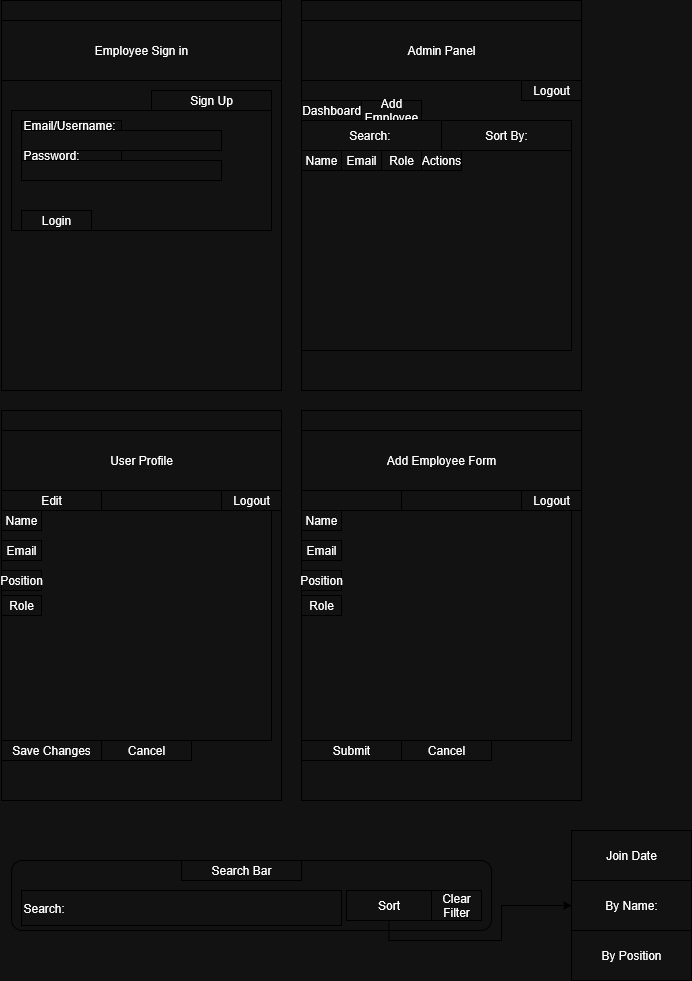

The diagram above was exported from draw.io. Its source (the exported page's mxGraphModel, read from the mxfile embedded in the PNG):
<mxGraphModel dx="1426" dy="751" grid="1" gridSize="10" guides="1" tooltips="1" connect="1" arrows="1" fold="1" page="1" pageScale="1" pageWidth="850" pageHeight="1100" math="0" shadow="0">
  <root>
    <mxCell id="0" />
    <mxCell id="1" parent="0" />
    <mxCell id="aLYpsKfO4rEWGQgOX1hJ-1" value="" style="rounded=0;whiteSpace=wrap;html=1;" parent="1" vertex="1">
      <mxGeometry x="20" y="90" width="280" height="390" as="geometry" />
    </mxCell>
    <mxCell id="aLYpsKfO4rEWGQgOX1hJ-2" value="" style="rounded=0;whiteSpace=wrap;html=1;" parent="1" vertex="1">
      <mxGeometry x="320" y="90" width="280" height="390" as="geometry" />
    </mxCell>
    <mxCell id="aLYpsKfO4rEWGQgOX1hJ-7" value="Employee Sign in" style="rounded=0;whiteSpace=wrap;html=1;" parent="1" vertex="1">
      <mxGeometry x="20" y="110" width="280" height="60" as="geometry" />
    </mxCell>
    <mxCell id="aLYpsKfO4rEWGQgOX1hJ-8" value="" style="rounded=0;whiteSpace=wrap;html=1;" parent="1" vertex="1">
      <mxGeometry x="30" y="200" width="260" height="120" as="geometry" />
    </mxCell>
    <mxCell id="aLYpsKfO4rEWGQgOX1hJ-9" value="Email/Username:" style="rounded=0;whiteSpace=wrap;html=1;align=left;" parent="1" vertex="1">
      <mxGeometry x="40" y="210" width="100" height="10" as="geometry" />
    </mxCell>
    <mxCell id="aLYpsKfO4rEWGQgOX1hJ-10" value="Password:" style="rounded=0;whiteSpace=wrap;html=1;align=left;" parent="1" vertex="1">
      <mxGeometry x="40" y="240" width="100" height="10" as="geometry" />
    </mxCell>
    <mxCell id="aLYpsKfO4rEWGQgOX1hJ-11" value="Login" style="rounded=0;whiteSpace=wrap;html=1;" parent="1" vertex="1">
      <mxGeometry x="40" y="300" width="70" height="20" as="geometry" />
    </mxCell>
    <mxCell id="aLYpsKfO4rEWGQgOX1hJ-12" value="Sign Up" style="rounded=0;whiteSpace=wrap;html=1;" parent="1" vertex="1">
      <mxGeometry x="170" y="180" width="120" height="20" as="geometry" />
    </mxCell>
    <mxCell id="jRy2CrO3xWuoGgYR8BPZ-1" value="" style="rounded=0;whiteSpace=wrap;html=1;" parent="1" vertex="1">
      <mxGeometry x="40" y="220" width="200" height="20" as="geometry" />
    </mxCell>
    <mxCell id="jRy2CrO3xWuoGgYR8BPZ-2" value="" style="rounded=0;whiteSpace=wrap;html=1;" parent="1" vertex="1">
      <mxGeometry x="40" y="250" width="200" height="20" as="geometry" />
    </mxCell>
    <mxCell id="jRy2CrO3xWuoGgYR8BPZ-3" value="Admin Panel" style="rounded=0;whiteSpace=wrap;html=1;" parent="1" vertex="1">
      <mxGeometry x="320" y="110" width="280" height="60" as="geometry" />
    </mxCell>
    <mxCell id="jRy2CrO3xWuoGgYR8BPZ-4" value="Dashboard" style="rounded=0;whiteSpace=wrap;html=1;" parent="1" vertex="1">
      <mxGeometry x="320" y="190" width="60" height="20" as="geometry" />
    </mxCell>
    <mxCell id="jRy2CrO3xWuoGgYR8BPZ-6" value="Add Employee" style="rounded=0;whiteSpace=wrap;html=1;" parent="1" vertex="1">
      <mxGeometry x="380" y="190" width="60" height="20" as="geometry" />
    </mxCell>
    <mxCell id="jRy2CrO3xWuoGgYR8BPZ-7" value="Logout" style="rounded=0;whiteSpace=wrap;html=1;" parent="1" vertex="1">
      <mxGeometry x="540" y="170" width="60" height="20" as="geometry" />
    </mxCell>
    <mxCell id="jRy2CrO3xWuoGgYR8BPZ-10" value="" style="rounded=0;whiteSpace=wrap;html=1;" parent="1" vertex="1">
      <mxGeometry x="320" y="210" width="270" height="230" as="geometry" />
    </mxCell>
    <mxCell id="jRy2CrO3xWuoGgYR8BPZ-11" value="Name" style="rounded=0;whiteSpace=wrap;html=1;" parent="1" vertex="1">
      <mxGeometry x="320" y="240" width="40" height="20" as="geometry" />
    </mxCell>
    <mxCell id="jRy2CrO3xWuoGgYR8BPZ-12" value="Role" style="rounded=0;whiteSpace=wrap;html=1;" parent="1" vertex="1">
      <mxGeometry x="400" y="240" width="40" height="20" as="geometry" />
    </mxCell>
    <mxCell id="jRy2CrO3xWuoGgYR8BPZ-13" value="Email" style="rounded=0;whiteSpace=wrap;html=1;" parent="1" vertex="1">
      <mxGeometry x="360" y="240" width="40" height="20" as="geometry" />
    </mxCell>
    <mxCell id="jRy2CrO3xWuoGgYR8BPZ-14" value="Actions" style="rounded=0;whiteSpace=wrap;html=1;" parent="1" vertex="1">
      <mxGeometry x="440" y="240" width="40" height="20" as="geometry" />
    </mxCell>
    <mxCell id="jRy2CrO3xWuoGgYR8BPZ-16" value="Search:&amp;nbsp;" style="rounded=0;whiteSpace=wrap;html=1;" parent="1" vertex="1">
      <mxGeometry x="320" y="210" width="140" height="30" as="geometry" />
    </mxCell>
    <mxCell id="jRy2CrO3xWuoGgYR8BPZ-17" value="Sort By:" style="rounded=0;whiteSpace=wrap;html=1;" parent="1" vertex="1">
      <mxGeometry x="460" y="210" width="130" height="30" as="geometry" />
    </mxCell>
    <mxCell id="jRy2CrO3xWuoGgYR8BPZ-18" value="" style="rounded=0;whiteSpace=wrap;html=1;" parent="1" vertex="1">
      <mxGeometry x="20" y="500" width="280" height="390" as="geometry" />
    </mxCell>
    <mxCell id="jRy2CrO3xWuoGgYR8BPZ-19" value="User Profile" style="rounded=0;whiteSpace=wrap;html=1;" parent="1" vertex="1">
      <mxGeometry x="20" y="520" width="280" height="60" as="geometry" />
    </mxCell>
    <mxCell id="jRy2CrO3xWuoGgYR8BPZ-22" value="Logout" style="rounded=0;whiteSpace=wrap;html=1;" parent="1" vertex="1">
      <mxGeometry x="240" y="580" width="60" height="20" as="geometry" />
    </mxCell>
    <mxCell id="jRy2CrO3xWuoGgYR8BPZ-23" value="" style="rounded=0;whiteSpace=wrap;html=1;" parent="1" vertex="1">
      <mxGeometry x="20" y="600" width="270" height="230" as="geometry" />
    </mxCell>
    <mxCell id="jRy2CrO3xWuoGgYR8BPZ-24" value="Name" style="rounded=0;whiteSpace=wrap;html=1;" parent="1" vertex="1">
      <mxGeometry x="20" y="600" width="40" height="20" as="geometry" />
    </mxCell>
    <mxCell id="jRy2CrO3xWuoGgYR8BPZ-25" value="Role" style="rounded=0;whiteSpace=wrap;html=1;" parent="1" vertex="1">
      <mxGeometry x="20" y="685" width="40" height="20" as="geometry" />
    </mxCell>
    <mxCell id="jRy2CrO3xWuoGgYR8BPZ-26" value="Email" style="rounded=0;whiteSpace=wrap;html=1;" parent="1" vertex="1">
      <mxGeometry x="20" y="630" width="40" height="20" as="geometry" />
    </mxCell>
    <mxCell id="jRy2CrO3xWuoGgYR8BPZ-27" value="Position" style="rounded=0;whiteSpace=wrap;html=1;" parent="1" vertex="1">
      <mxGeometry x="20" y="660" width="40" height="20" as="geometry" />
    </mxCell>
    <mxCell id="jRy2CrO3xWuoGgYR8BPZ-28" value="Edit" style="rounded=0;whiteSpace=wrap;html=1;" parent="1" vertex="1">
      <mxGeometry x="20" y="580" width="100" height="20" as="geometry" />
    </mxCell>
    <mxCell id="jRy2CrO3xWuoGgYR8BPZ-29" value="Save Changes" style="rounded=0;whiteSpace=wrap;html=1;" parent="1" vertex="1">
      <mxGeometry x="20" y="830" width="100" height="20" as="geometry" />
    </mxCell>
    <mxCell id="jRy2CrO3xWuoGgYR8BPZ-30" value="Cancel" style="rounded=0;whiteSpace=wrap;html=1;" parent="1" vertex="1">
      <mxGeometry x="120" y="830" width="90" height="20" as="geometry" />
    </mxCell>
    <mxCell id="jRy2CrO3xWuoGgYR8BPZ-31" value="" style="rounded=0;whiteSpace=wrap;html=1;" parent="1" vertex="1">
      <mxGeometry x="320" y="500" width="280" height="390" as="geometry" />
    </mxCell>
    <mxCell id="jRy2CrO3xWuoGgYR8BPZ-32" value="Add Employee Form" style="rounded=0;whiteSpace=wrap;html=1;" parent="1" vertex="1">
      <mxGeometry x="320" y="520" width="280" height="60" as="geometry" />
    </mxCell>
    <mxCell id="jRy2CrO3xWuoGgYR8BPZ-33" value="Logout" style="rounded=0;whiteSpace=wrap;html=1;" parent="1" vertex="1">
      <mxGeometry x="540" y="580" width="60" height="20" as="geometry" />
    </mxCell>
    <mxCell id="jRy2CrO3xWuoGgYR8BPZ-34" value="" style="rounded=0;whiteSpace=wrap;html=1;" parent="1" vertex="1">
      <mxGeometry x="320" y="600" width="270" height="230" as="geometry" />
    </mxCell>
    <mxCell id="jRy2CrO3xWuoGgYR8BPZ-35" value="Name" style="rounded=0;whiteSpace=wrap;html=1;" parent="1" vertex="1">
      <mxGeometry x="320" y="600" width="40" height="20" as="geometry" />
    </mxCell>
    <mxCell id="jRy2CrO3xWuoGgYR8BPZ-36" value="Role" style="rounded=0;whiteSpace=wrap;html=1;" parent="1" vertex="1">
      <mxGeometry x="320" y="685" width="40" height="20" as="geometry" />
    </mxCell>
    <mxCell id="jRy2CrO3xWuoGgYR8BPZ-37" value="Email" style="rounded=0;whiteSpace=wrap;html=1;" parent="1" vertex="1">
      <mxGeometry x="320" y="630" width="40" height="20" as="geometry" />
    </mxCell>
    <mxCell id="jRy2CrO3xWuoGgYR8BPZ-38" value="Position" style="rounded=0;whiteSpace=wrap;html=1;" parent="1" vertex="1">
      <mxGeometry x="320" y="660" width="40" height="20" as="geometry" />
    </mxCell>
    <mxCell id="jRy2CrO3xWuoGgYR8BPZ-39" value="" style="rounded=0;whiteSpace=wrap;html=1;" parent="1" vertex="1">
      <mxGeometry x="320" y="580" width="100" height="20" as="geometry" />
    </mxCell>
    <mxCell id="jRy2CrO3xWuoGgYR8BPZ-40" value="Submit" style="rounded=0;whiteSpace=wrap;html=1;" parent="1" vertex="1">
      <mxGeometry x="320" y="830" width="100" height="20" as="geometry" />
    </mxCell>
    <mxCell id="jRy2CrO3xWuoGgYR8BPZ-41" value="Cancel" style="rounded=0;whiteSpace=wrap;html=1;" parent="1" vertex="1">
      <mxGeometry x="420" y="830" width="90" height="20" as="geometry" />
    </mxCell>
    <mxCell id="jRy2CrO3xWuoGgYR8BPZ-42" value="" style="rounded=1;whiteSpace=wrap;html=1;" parent="1" vertex="1">
      <mxGeometry x="30" y="950" width="480" height="70" as="geometry" />
    </mxCell>
    <mxCell id="jRy2CrO3xWuoGgYR8BPZ-43" value="Search:" style="rounded=0;whiteSpace=wrap;html=1;align=left;" parent="1" vertex="1">
      <mxGeometry x="40" y="980" width="320" height="35" as="geometry" />
    </mxCell>
    <mxCell id="jRy2CrO3xWuoGgYR8BPZ-46" style="edgeStyle=orthogonalEdgeStyle;rounded=0;orthogonalLoop=1;jettySize=auto;html=1;exitX=0.5;exitY=1;exitDx=0;exitDy=0;entryX=0;entryY=0.5;entryDx=0;entryDy=0;" parent="1" source="jRy2CrO3xWuoGgYR8BPZ-44" target="jRy2CrO3xWuoGgYR8BPZ-45" edge="1">
      <mxGeometry relative="1" as="geometry" />
    </mxCell>
    <mxCell id="jRy2CrO3xWuoGgYR8BPZ-44" value="Sort" style="rounded=0;whiteSpace=wrap;html=1;" parent="1" vertex="1">
      <mxGeometry x="365" y="980" width="85" height="30" as="geometry" />
    </mxCell>
    <mxCell id="jRy2CrO3xWuoGgYR8BPZ-45" value="By Name:" style="rounded=0;whiteSpace=wrap;html=1;" parent="1" vertex="1">
      <mxGeometry x="590" y="970" width="120" height="50" as="geometry" />
    </mxCell>
    <mxCell id="jRy2CrO3xWuoGgYR8BPZ-47" value="By Position" style="rounded=0;whiteSpace=wrap;html=1;" parent="1" vertex="1">
      <mxGeometry x="590" y="1020" width="120" height="50" as="geometry" />
    </mxCell>
    <mxCell id="jRy2CrO3xWuoGgYR8BPZ-48" value="Join Date" style="rounded=0;whiteSpace=wrap;html=1;" parent="1" vertex="1">
      <mxGeometry x="590" y="920" width="120" height="50" as="geometry" />
    </mxCell>
    <mxCell id="jRy2CrO3xWuoGgYR8BPZ-49" value="Search Bar" style="rounded=0;whiteSpace=wrap;html=1;" parent="1" vertex="1">
      <mxGeometry x="200" y="950" width="120" height="20" as="geometry" />
    </mxCell>
    <mxCell id="jRy2CrO3xWuoGgYR8BPZ-50" value="Clear Filter" style="rounded=0;whiteSpace=wrap;html=1;" parent="1" vertex="1">
      <mxGeometry x="450" y="980" width="50" height="30" as="geometry" />
    </mxCell>
  </root>
</mxGraphModel>